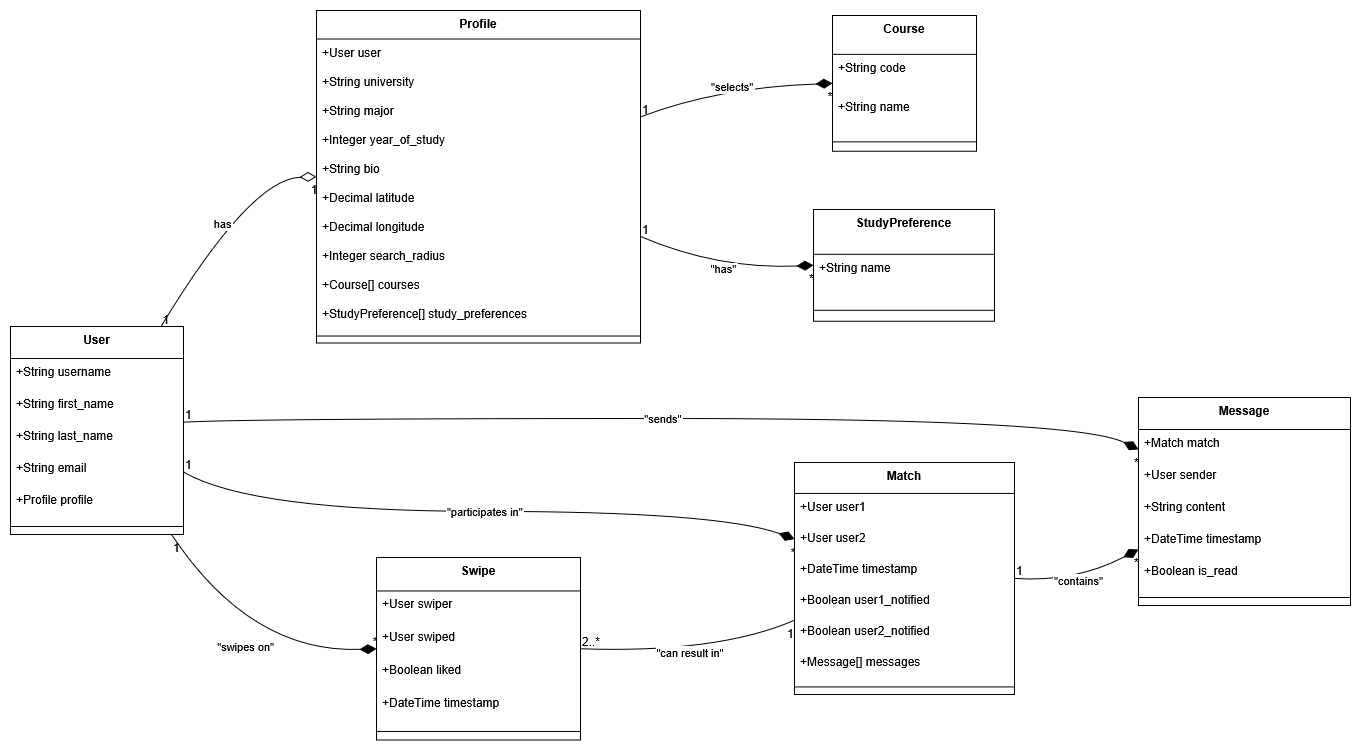

The diagram above was exported from draw.io. Its source (the exported page's mxGraphModel, read from the mxfile embedded in the PNG):
<mxGraphModel dx="1965" dy="1248" grid="1" gridSize="10" guides="1" tooltips="1" connect="1" arrows="1" fold="1" page="1" pageScale="1" pageWidth="850" pageHeight="1100" math="0" shadow="0">
  <root>
    <mxCell id="0" />
    <mxCell id="1" parent="0" />
    <mxCell id="BKlAHmL5nttowFS83ADT-1" value="User" style="swimlane;fontStyle=1;align=center;verticalAlign=top;childLayout=stackLayout;horizontal=1;startSize=32;horizontalStack=0;resizeParent=1;resizeParentMax=0;resizeLast=0;collapsible=0;marginBottom=0;" vertex="1" parent="1">
      <mxGeometry x="20" y="336" width="173" height="208" as="geometry" />
    </mxCell>
    <mxCell id="BKlAHmL5nttowFS83ADT-2" value="+String username" style="text;strokeColor=none;fillColor=none;align=left;verticalAlign=top;spacingLeft=4;spacingRight=4;overflow=hidden;rotatable=0;points=[[0,0.5],[1,0.5]];portConstraint=eastwest;" vertex="1" parent="BKlAHmL5nttowFS83ADT-1">
      <mxGeometry y="32" width="173" height="32" as="geometry" />
    </mxCell>
    <mxCell id="BKlAHmL5nttowFS83ADT-3" value="+String first_name" style="text;strokeColor=none;fillColor=none;align=left;verticalAlign=top;spacingLeft=4;spacingRight=4;overflow=hidden;rotatable=0;points=[[0,0.5],[1,0.5]];portConstraint=eastwest;" vertex="1" parent="BKlAHmL5nttowFS83ADT-1">
      <mxGeometry y="64" width="173" height="32" as="geometry" />
    </mxCell>
    <mxCell id="BKlAHmL5nttowFS83ADT-4" value="+String last_name" style="text;strokeColor=none;fillColor=none;align=left;verticalAlign=top;spacingLeft=4;spacingRight=4;overflow=hidden;rotatable=0;points=[[0,0.5],[1,0.5]];portConstraint=eastwest;" vertex="1" parent="BKlAHmL5nttowFS83ADT-1">
      <mxGeometry y="96" width="173" height="32" as="geometry" />
    </mxCell>
    <mxCell id="BKlAHmL5nttowFS83ADT-5" value="+String email" style="text;strokeColor=none;fillColor=none;align=left;verticalAlign=top;spacingLeft=4;spacingRight=4;overflow=hidden;rotatable=0;points=[[0,0.5],[1,0.5]];portConstraint=eastwest;" vertex="1" parent="BKlAHmL5nttowFS83ADT-1">
      <mxGeometry y="128" width="173" height="32" as="geometry" />
    </mxCell>
    <mxCell id="BKlAHmL5nttowFS83ADT-6" value="+Profile profile" style="text;strokeColor=none;fillColor=none;align=left;verticalAlign=top;spacingLeft=4;spacingRight=4;overflow=hidden;rotatable=0;points=[[0,0.5],[1,0.5]];portConstraint=eastwest;" vertex="1" parent="BKlAHmL5nttowFS83ADT-1">
      <mxGeometry y="160" width="173" height="32" as="geometry" />
    </mxCell>
    <mxCell id="BKlAHmL5nttowFS83ADT-7" style="line;strokeWidth=1;fillColor=none;align=left;verticalAlign=middle;spacingTop=-1;spacingLeft=3;spacingRight=3;rotatable=0;labelPosition=right;points=[];portConstraint=eastwest;strokeColor=inherit;" vertex="1" parent="BKlAHmL5nttowFS83ADT-1">
      <mxGeometry y="192" width="173" height="16" as="geometry" />
    </mxCell>
    <mxCell id="BKlAHmL5nttowFS83ADT-8" value="Profile" style="swimlane;fontStyle=1;align=center;verticalAlign=top;childLayout=stackLayout;horizontal=1;startSize=28.52173913043478;horizontalStack=0;resizeParent=1;resizeParentMax=0;resizeLast=0;collapsible=0;marginBottom=0;" vertex="1" parent="1">
      <mxGeometry x="326" y="20" width="324" height="332.52173913043475" as="geometry" />
    </mxCell>
    <mxCell id="BKlAHmL5nttowFS83ADT-9" value="+User user" style="text;strokeColor=none;fillColor=none;align=left;verticalAlign=top;spacingLeft=4;spacingRight=4;overflow=hidden;rotatable=0;points=[[0,0.5],[1,0.5]];portConstraint=eastwest;" vertex="1" parent="BKlAHmL5nttowFS83ADT-8">
      <mxGeometry y="28.52173913043478" width="324" height="29" as="geometry" />
    </mxCell>
    <mxCell id="BKlAHmL5nttowFS83ADT-10" value="+String university" style="text;strokeColor=none;fillColor=none;align=left;verticalAlign=top;spacingLeft=4;spacingRight=4;overflow=hidden;rotatable=0;points=[[0,0.5],[1,0.5]];portConstraint=eastwest;" vertex="1" parent="BKlAHmL5nttowFS83ADT-8">
      <mxGeometry y="57.52173913043478" width="324" height="29" as="geometry" />
    </mxCell>
    <mxCell id="BKlAHmL5nttowFS83ADT-11" value="+String major" style="text;strokeColor=none;fillColor=none;align=left;verticalAlign=top;spacingLeft=4;spacingRight=4;overflow=hidden;rotatable=0;points=[[0,0.5],[1,0.5]];portConstraint=eastwest;" vertex="1" parent="BKlAHmL5nttowFS83ADT-8">
      <mxGeometry y="86.52173913043478" width="324" height="29" as="geometry" />
    </mxCell>
    <mxCell id="BKlAHmL5nttowFS83ADT-12" value="+Integer year_of_study" style="text;strokeColor=none;fillColor=none;align=left;verticalAlign=top;spacingLeft=4;spacingRight=4;overflow=hidden;rotatable=0;points=[[0,0.5],[1,0.5]];portConstraint=eastwest;" vertex="1" parent="BKlAHmL5nttowFS83ADT-8">
      <mxGeometry y="115.52173913043478" width="324" height="29" as="geometry" />
    </mxCell>
    <mxCell id="BKlAHmL5nttowFS83ADT-13" value="+String bio" style="text;strokeColor=none;fillColor=none;align=left;verticalAlign=top;spacingLeft=4;spacingRight=4;overflow=hidden;rotatable=0;points=[[0,0.5],[1,0.5]];portConstraint=eastwest;" vertex="1" parent="BKlAHmL5nttowFS83ADT-8">
      <mxGeometry y="144.52173913043478" width="324" height="29" as="geometry" />
    </mxCell>
    <mxCell id="BKlAHmL5nttowFS83ADT-14" value="+Decimal latitude" style="text;strokeColor=none;fillColor=none;align=left;verticalAlign=top;spacingLeft=4;spacingRight=4;overflow=hidden;rotatable=0;points=[[0,0.5],[1,0.5]];portConstraint=eastwest;" vertex="1" parent="BKlAHmL5nttowFS83ADT-8">
      <mxGeometry y="173.52173913043478" width="324" height="29" as="geometry" />
    </mxCell>
    <mxCell id="BKlAHmL5nttowFS83ADT-15" value="+Decimal longitude" style="text;strokeColor=none;fillColor=none;align=left;verticalAlign=top;spacingLeft=4;spacingRight=4;overflow=hidden;rotatable=0;points=[[0,0.5],[1,0.5]];portConstraint=eastwest;" vertex="1" parent="BKlAHmL5nttowFS83ADT-8">
      <mxGeometry y="202.52173913043478" width="324" height="29" as="geometry" />
    </mxCell>
    <mxCell id="BKlAHmL5nttowFS83ADT-16" value="+Integer search_radius" style="text;strokeColor=none;fillColor=none;align=left;verticalAlign=top;spacingLeft=4;spacingRight=4;overflow=hidden;rotatable=0;points=[[0,0.5],[1,0.5]];portConstraint=eastwest;" vertex="1" parent="BKlAHmL5nttowFS83ADT-8">
      <mxGeometry y="231.52173913043478" width="324" height="29" as="geometry" />
    </mxCell>
    <mxCell id="BKlAHmL5nttowFS83ADT-17" value="+Course[] courses" style="text;strokeColor=none;fillColor=none;align=left;verticalAlign=top;spacingLeft=4;spacingRight=4;overflow=hidden;rotatable=0;points=[[0,0.5],[1,0.5]];portConstraint=eastwest;" vertex="1" parent="BKlAHmL5nttowFS83ADT-8">
      <mxGeometry y="260.52173913043475" width="324" height="29" as="geometry" />
    </mxCell>
    <mxCell id="BKlAHmL5nttowFS83ADT-18" value="+StudyPreference[] study_preferences" style="text;strokeColor=none;fillColor=none;align=left;verticalAlign=top;spacingLeft=4;spacingRight=4;overflow=hidden;rotatable=0;points=[[0,0.5],[1,0.5]];portConstraint=eastwest;" vertex="1" parent="BKlAHmL5nttowFS83ADT-8">
      <mxGeometry y="289.52173913043475" width="324" height="29" as="geometry" />
    </mxCell>
    <mxCell id="BKlAHmL5nttowFS83ADT-19" style="line;strokeWidth=1;fillColor=none;align=left;verticalAlign=middle;spacingTop=-1;spacingLeft=3;spacingRight=3;rotatable=0;labelPosition=right;points=[];portConstraint=eastwest;strokeColor=inherit;" vertex="1" parent="BKlAHmL5nttowFS83ADT-8">
      <mxGeometry y="318.52173913043475" width="324" height="14" as="geometry" />
    </mxCell>
    <mxCell id="BKlAHmL5nttowFS83ADT-20" value="Course" style="swimlane;fontStyle=1;align=center;verticalAlign=top;childLayout=stackLayout;horizontal=1;startSize=38.857142857142854;horizontalStack=0;resizeParent=1;resizeParentMax=0;resizeLast=0;collapsible=0;marginBottom=0;" vertex="1" parent="1">
      <mxGeometry x="842" y="25" width="144" height="135.85714285714286" as="geometry" />
    </mxCell>
    <mxCell id="BKlAHmL5nttowFS83ADT-21" value="+String code" style="text;strokeColor=none;fillColor=none;align=left;verticalAlign=top;spacingLeft=4;spacingRight=4;overflow=hidden;rotatable=0;points=[[0,0.5],[1,0.5]];portConstraint=eastwest;" vertex="1" parent="BKlAHmL5nttowFS83ADT-20">
      <mxGeometry y="38.857142857142854" width="144" height="39" as="geometry" />
    </mxCell>
    <mxCell id="BKlAHmL5nttowFS83ADT-22" value="+String name" style="text;strokeColor=none;fillColor=none;align=left;verticalAlign=top;spacingLeft=4;spacingRight=4;overflow=hidden;rotatable=0;points=[[0,0.5],[1,0.5]];portConstraint=eastwest;" vertex="1" parent="BKlAHmL5nttowFS83ADT-20">
      <mxGeometry y="77.85714285714286" width="144" height="39" as="geometry" />
    </mxCell>
    <mxCell id="BKlAHmL5nttowFS83ADT-23" style="line;strokeWidth=1;fillColor=none;align=left;verticalAlign=middle;spacingTop=-1;spacingLeft=3;spacingRight=3;rotatable=0;labelPosition=right;points=[];portConstraint=eastwest;strokeColor=inherit;" vertex="1" parent="BKlAHmL5nttowFS83ADT-20">
      <mxGeometry y="116.85714285714286" width="144" height="19" as="geometry" />
    </mxCell>
    <mxCell id="BKlAHmL5nttowFS83ADT-24" value="StudyPreference" style="swimlane;fontStyle=1;align=center;verticalAlign=top;childLayout=stackLayout;horizontal=1;startSize=44.8;horizontalStack=0;resizeParent=1;resizeParentMax=0;resizeLast=0;collapsible=0;marginBottom=0;" vertex="1" parent="1">
      <mxGeometry x="823" y="219" width="181" height="111.8" as="geometry" />
    </mxCell>
    <mxCell id="BKlAHmL5nttowFS83ADT-25" value="+String name" style="text;strokeColor=none;fillColor=none;align=left;verticalAlign=top;spacingLeft=4;spacingRight=4;overflow=hidden;rotatable=0;points=[[0,0.5],[1,0.5]];portConstraint=eastwest;" vertex="1" parent="BKlAHmL5nttowFS83ADT-24">
      <mxGeometry y="44.8" width="181" height="45" as="geometry" />
    </mxCell>
    <mxCell id="BKlAHmL5nttowFS83ADT-26" style="line;strokeWidth=1;fillColor=none;align=left;verticalAlign=middle;spacingTop=-1;spacingLeft=3;spacingRight=3;rotatable=0;labelPosition=right;points=[];portConstraint=eastwest;strokeColor=inherit;" vertex="1" parent="BKlAHmL5nttowFS83ADT-24">
      <mxGeometry y="89.8" width="181" height="22" as="geometry" />
    </mxCell>
    <mxCell id="BKlAHmL5nttowFS83ADT-27" value="Swipe" style="swimlane;fontStyle=1;align=center;verticalAlign=top;childLayout=stackLayout;horizontal=1;startSize=33.45454545454545;horizontalStack=0;resizeParent=1;resizeParentMax=0;resizeLast=0;collapsible=0;marginBottom=0;" vertex="1" parent="1">
      <mxGeometry x="386" y="567" width="204" height="182.45454545454544" as="geometry" />
    </mxCell>
    <mxCell id="BKlAHmL5nttowFS83ADT-28" value="+User swiper" style="text;strokeColor=none;fillColor=none;align=left;verticalAlign=top;spacingLeft=4;spacingRight=4;overflow=hidden;rotatable=0;points=[[0,0.5],[1,0.5]];portConstraint=eastwest;" vertex="1" parent="BKlAHmL5nttowFS83ADT-27">
      <mxGeometry y="33.45454545454545" width="204" height="33" as="geometry" />
    </mxCell>
    <mxCell id="BKlAHmL5nttowFS83ADT-29" value="+User swiped" style="text;strokeColor=none;fillColor=none;align=left;verticalAlign=top;spacingLeft=4;spacingRight=4;overflow=hidden;rotatable=0;points=[[0,0.5],[1,0.5]];portConstraint=eastwest;" vertex="1" parent="BKlAHmL5nttowFS83ADT-27">
      <mxGeometry y="66.45454545454545" width="204" height="33" as="geometry" />
    </mxCell>
    <mxCell id="BKlAHmL5nttowFS83ADT-30" value="+Boolean liked" style="text;strokeColor=none;fillColor=none;align=left;verticalAlign=top;spacingLeft=4;spacingRight=4;overflow=hidden;rotatable=0;points=[[0,0.5],[1,0.5]];portConstraint=eastwest;" vertex="1" parent="BKlAHmL5nttowFS83ADT-27">
      <mxGeometry y="99.45454545454545" width="204" height="33" as="geometry" />
    </mxCell>
    <mxCell id="BKlAHmL5nttowFS83ADT-31" value="+DateTime timestamp" style="text;strokeColor=none;fillColor=none;align=left;verticalAlign=top;spacingLeft=4;spacingRight=4;overflow=hidden;rotatable=0;points=[[0,0.5],[1,0.5]];portConstraint=eastwest;" vertex="1" parent="BKlAHmL5nttowFS83ADT-27">
      <mxGeometry y="132.45454545454544" width="204" height="33" as="geometry" />
    </mxCell>
    <mxCell id="BKlAHmL5nttowFS83ADT-32" style="line;strokeWidth=1;fillColor=none;align=left;verticalAlign=middle;spacingTop=-1;spacingLeft=3;spacingRight=3;rotatable=0;labelPosition=right;points=[];portConstraint=eastwest;strokeColor=inherit;" vertex="1" parent="BKlAHmL5nttowFS83ADT-27">
      <mxGeometry y="165.45454545454544" width="204" height="17" as="geometry" />
    </mxCell>
    <mxCell id="BKlAHmL5nttowFS83ADT-33" value="Match" style="swimlane;fontStyle=1;align=center;verticalAlign=top;childLayout=stackLayout;horizontal=1;startSize=30.933333333333334;horizontalStack=0;resizeParent=1;resizeParentMax=0;resizeLast=0;collapsible=0;marginBottom=0;" vertex="1" parent="1">
      <mxGeometry x="804" y="472" width="220" height="231.93333333333334" as="geometry" />
    </mxCell>
    <mxCell id="BKlAHmL5nttowFS83ADT-34" value="+User user1" style="text;strokeColor=none;fillColor=none;align=left;verticalAlign=top;spacingLeft=4;spacingRight=4;overflow=hidden;rotatable=0;points=[[0,0.5],[1,0.5]];portConstraint=eastwest;" vertex="1" parent="BKlAHmL5nttowFS83ADT-33">
      <mxGeometry y="30.933333333333334" width="220" height="31" as="geometry" />
    </mxCell>
    <mxCell id="BKlAHmL5nttowFS83ADT-35" value="+User user2" style="text;strokeColor=none;fillColor=none;align=left;verticalAlign=top;spacingLeft=4;spacingRight=4;overflow=hidden;rotatable=0;points=[[0,0.5],[1,0.5]];portConstraint=eastwest;" vertex="1" parent="BKlAHmL5nttowFS83ADT-33">
      <mxGeometry y="61.93333333333334" width="220" height="31" as="geometry" />
    </mxCell>
    <mxCell id="BKlAHmL5nttowFS83ADT-36" value="+DateTime timestamp" style="text;strokeColor=none;fillColor=none;align=left;verticalAlign=top;spacingLeft=4;spacingRight=4;overflow=hidden;rotatable=0;points=[[0,0.5],[1,0.5]];portConstraint=eastwest;" vertex="1" parent="BKlAHmL5nttowFS83ADT-33">
      <mxGeometry y="92.93333333333334" width="220" height="31" as="geometry" />
    </mxCell>
    <mxCell id="BKlAHmL5nttowFS83ADT-37" value="+Boolean user1_notified" style="text;strokeColor=none;fillColor=none;align=left;verticalAlign=top;spacingLeft=4;spacingRight=4;overflow=hidden;rotatable=0;points=[[0,0.5],[1,0.5]];portConstraint=eastwest;" vertex="1" parent="BKlAHmL5nttowFS83ADT-33">
      <mxGeometry y="123.93333333333334" width="220" height="31" as="geometry" />
    </mxCell>
    <mxCell id="BKlAHmL5nttowFS83ADT-38" value="+Boolean user2_notified" style="text;strokeColor=none;fillColor=none;align=left;verticalAlign=top;spacingLeft=4;spacingRight=4;overflow=hidden;rotatable=0;points=[[0,0.5],[1,0.5]];portConstraint=eastwest;" vertex="1" parent="BKlAHmL5nttowFS83ADT-33">
      <mxGeometry y="154.93333333333334" width="220" height="31" as="geometry" />
    </mxCell>
    <mxCell id="BKlAHmL5nttowFS83ADT-39" value="+Message[] messages" style="text;strokeColor=none;fillColor=none;align=left;verticalAlign=top;spacingLeft=4;spacingRight=4;overflow=hidden;rotatable=0;points=[[0,0.5],[1,0.5]];portConstraint=eastwest;" vertex="1" parent="BKlAHmL5nttowFS83ADT-33">
      <mxGeometry y="185.93333333333334" width="220" height="31" as="geometry" />
    </mxCell>
    <mxCell id="BKlAHmL5nttowFS83ADT-40" style="line;strokeWidth=1;fillColor=none;align=left;verticalAlign=middle;spacingTop=-1;spacingLeft=3;spacingRight=3;rotatable=0;labelPosition=right;points=[];portConstraint=eastwest;strokeColor=inherit;" vertex="1" parent="BKlAHmL5nttowFS83ADT-33">
      <mxGeometry y="216.93333333333334" width="220" height="15" as="geometry" />
    </mxCell>
    <mxCell id="BKlAHmL5nttowFS83ADT-41" value="Message" style="swimlane;fontStyle=1;align=center;verticalAlign=top;childLayout=stackLayout;horizontal=1;startSize=32;horizontalStack=0;resizeParent=1;resizeParentMax=0;resizeLast=0;collapsible=0;marginBottom=0;" vertex="1" parent="1">
      <mxGeometry x="1148" y="407" width="212" height="208" as="geometry" />
    </mxCell>
    <mxCell id="BKlAHmL5nttowFS83ADT-42" value="+Match match" style="text;strokeColor=none;fillColor=none;align=left;verticalAlign=top;spacingLeft=4;spacingRight=4;overflow=hidden;rotatable=0;points=[[0,0.5],[1,0.5]];portConstraint=eastwest;" vertex="1" parent="BKlAHmL5nttowFS83ADT-41">
      <mxGeometry y="32" width="212" height="32" as="geometry" />
    </mxCell>
    <mxCell id="BKlAHmL5nttowFS83ADT-43" value="+User sender" style="text;strokeColor=none;fillColor=none;align=left;verticalAlign=top;spacingLeft=4;spacingRight=4;overflow=hidden;rotatable=0;points=[[0,0.5],[1,0.5]];portConstraint=eastwest;" vertex="1" parent="BKlAHmL5nttowFS83ADT-41">
      <mxGeometry y="64" width="212" height="32" as="geometry" />
    </mxCell>
    <mxCell id="BKlAHmL5nttowFS83ADT-44" value="+String content" style="text;strokeColor=none;fillColor=none;align=left;verticalAlign=top;spacingLeft=4;spacingRight=4;overflow=hidden;rotatable=0;points=[[0,0.5],[1,0.5]];portConstraint=eastwest;" vertex="1" parent="BKlAHmL5nttowFS83ADT-41">
      <mxGeometry y="96" width="212" height="32" as="geometry" />
    </mxCell>
    <mxCell id="BKlAHmL5nttowFS83ADT-45" value="+DateTime timestamp" style="text;strokeColor=none;fillColor=none;align=left;verticalAlign=top;spacingLeft=4;spacingRight=4;overflow=hidden;rotatable=0;points=[[0,0.5],[1,0.5]];portConstraint=eastwest;" vertex="1" parent="BKlAHmL5nttowFS83ADT-41">
      <mxGeometry y="128" width="212" height="32" as="geometry" />
    </mxCell>
    <mxCell id="BKlAHmL5nttowFS83ADT-46" value="+Boolean is_read" style="text;strokeColor=none;fillColor=none;align=left;verticalAlign=top;spacingLeft=4;spacingRight=4;overflow=hidden;rotatable=0;points=[[0,0.5],[1,0.5]];portConstraint=eastwest;" vertex="1" parent="BKlAHmL5nttowFS83ADT-41">
      <mxGeometry y="160" width="212" height="32" as="geometry" />
    </mxCell>
    <mxCell id="BKlAHmL5nttowFS83ADT-47" style="line;strokeWidth=1;fillColor=none;align=left;verticalAlign=middle;spacingTop=-1;spacingLeft=3;spacingRight=3;rotatable=0;labelPosition=right;points=[];portConstraint=eastwest;strokeColor=inherit;" vertex="1" parent="BKlAHmL5nttowFS83ADT-41">
      <mxGeometry y="192" width="212" height="16" as="geometry" />
    </mxCell>
    <mxCell id="BKlAHmL5nttowFS83ADT-48" value="has" style="curved=1;startArrow=none;endArrow=diamondThin;endSize=14;endFill=0;exitX=0.87;exitY=0;entryX=0;entryY=0.5;rounded=0;" edge="1" parent="1" source="BKlAHmL5nttowFS83ADT-1" target="BKlAHmL5nttowFS83ADT-8">
      <mxGeometry relative="1" as="geometry">
        <Array as="points">
          <mxPoint x="260" y="188" />
        </Array>
      </mxGeometry>
    </mxCell>
    <mxCell id="BKlAHmL5nttowFS83ADT-49" value="1" style="edgeLabel;resizable=0;labelBackgroundColor=none;fontSize=12;align=left;verticalAlign=bottom;" vertex="1" parent="BKlAHmL5nttowFS83ADT-48">
      <mxGeometry x="-1" relative="1" as="geometry" />
    </mxCell>
    <mxCell id="BKlAHmL5nttowFS83ADT-50" value="1" style="edgeLabel;resizable=0;labelBackgroundColor=none;fontSize=12;align=right;verticalAlign=top;" vertex="1" parent="BKlAHmL5nttowFS83ADT-48">
      <mxGeometry x="1" relative="1" as="geometry" />
    </mxCell>
    <mxCell id="BKlAHmL5nttowFS83ADT-51" value="&quot;swipes on&quot;" style="curved=1;startArrow=none;endArrow=diamondThin;endSize=14;endFill=1;exitX=0.93;exitY=1;entryX=0;entryY=0.5;rounded=0;" edge="1" parent="1" source="BKlAHmL5nttowFS83ADT-1" target="BKlAHmL5nttowFS83ADT-27">
      <mxGeometry relative="1" as="geometry">
        <Array as="points">
          <mxPoint x="260" y="663" />
        </Array>
      </mxGeometry>
    </mxCell>
    <mxCell id="BKlAHmL5nttowFS83ADT-52" value="1" style="edgeLabel;resizable=0;labelBackgroundColor=none;fontSize=12;align=left;verticalAlign=top;" vertex="1" parent="BKlAHmL5nttowFS83ADT-51">
      <mxGeometry x="-1" relative="1" as="geometry" />
    </mxCell>
    <mxCell id="BKlAHmL5nttowFS83ADT-53" value="*" style="edgeLabel;resizable=0;labelBackgroundColor=none;fontSize=12;align=right;verticalAlign=bottom;" vertex="1" parent="BKlAHmL5nttowFS83ADT-51">
      <mxGeometry x="1" relative="1" as="geometry" />
    </mxCell>
    <mxCell id="BKlAHmL5nttowFS83ADT-54" value="&quot;participates in&quot;" style="curved=1;startArrow=none;endArrow=diamondThin;endSize=14;endFill=1;exitX=1;exitY=0.7;entryX=0;entryY=0.33;rounded=0;" edge="1" parent="1" source="BKlAHmL5nttowFS83ADT-1" target="BKlAHmL5nttowFS83ADT-33">
      <mxGeometry relative="1" as="geometry">
        <Array as="points">
          <mxPoint x="260" y="521" />
          <mxPoint x="727" y="521" />
        </Array>
      </mxGeometry>
    </mxCell>
    <mxCell id="BKlAHmL5nttowFS83ADT-55" value="1" style="edgeLabel;resizable=0;labelBackgroundColor=none;fontSize=12;align=left;verticalAlign=bottom;" vertex="1" parent="BKlAHmL5nttowFS83ADT-54">
      <mxGeometry x="-1" relative="1" as="geometry" />
    </mxCell>
    <mxCell id="BKlAHmL5nttowFS83ADT-56" value="*" style="edgeLabel;resizable=0;labelBackgroundColor=none;fontSize=12;align=right;verticalAlign=top;" vertex="1" parent="BKlAHmL5nttowFS83ADT-54">
      <mxGeometry x="1" relative="1" as="geometry" />
    </mxCell>
    <mxCell id="BKlAHmL5nttowFS83ADT-57" value="&quot;sends&quot;" style="curved=1;startArrow=none;endArrow=diamondThin;endSize=14;endFill=1;exitX=1;exitY=0.46;entryX=0;entryY=0.25;rounded=0;" edge="1" parent="1" source="BKlAHmL5nttowFS83ADT-1" target="BKlAHmL5nttowFS83ADT-41">
      <mxGeometry relative="1" as="geometry">
        <Array as="points">
          <mxPoint x="260" y="428" />
          <mxPoint x="1085" y="428" />
        </Array>
      </mxGeometry>
    </mxCell>
    <mxCell id="BKlAHmL5nttowFS83ADT-58" value="1" style="edgeLabel;resizable=0;labelBackgroundColor=none;fontSize=12;align=left;verticalAlign=bottom;" vertex="1" parent="BKlAHmL5nttowFS83ADT-57">
      <mxGeometry x="-1" relative="1" as="geometry" />
    </mxCell>
    <mxCell id="BKlAHmL5nttowFS83ADT-59" value="*" style="edgeLabel;resizable=0;labelBackgroundColor=none;fontSize=12;align=right;verticalAlign=top;" vertex="1" parent="BKlAHmL5nttowFS83ADT-57">
      <mxGeometry x="1" relative="1" as="geometry" />
    </mxCell>
    <mxCell id="BKlAHmL5nttowFS83ADT-60" value="&quot;selects&quot;" style="curved=1;startArrow=none;endArrow=diamondThin;endSize=14;endFill=1;exitX=1;exitY=0.32;entryX=0;entryY=0.5;rounded=0;" edge="1" parent="1" source="BKlAHmL5nttowFS83ADT-8" target="BKlAHmL5nttowFS83ADT-20">
      <mxGeometry relative="1" as="geometry">
        <Array as="points">
          <mxPoint x="727" y="97" />
        </Array>
      </mxGeometry>
    </mxCell>
    <mxCell id="BKlAHmL5nttowFS83ADT-61" value="1" style="edgeLabel;resizable=0;labelBackgroundColor=none;fontSize=12;align=left;verticalAlign=bottom;" vertex="1" parent="BKlAHmL5nttowFS83ADT-60">
      <mxGeometry x="-1" relative="1" as="geometry" />
    </mxCell>
    <mxCell id="BKlAHmL5nttowFS83ADT-62" value="*" style="edgeLabel;resizable=0;labelBackgroundColor=none;fontSize=12;align=right;verticalAlign=top;" vertex="1" parent="BKlAHmL5nttowFS83ADT-60">
      <mxGeometry x="1" relative="1" as="geometry" />
    </mxCell>
    <mxCell id="BKlAHmL5nttowFS83ADT-63" value="&quot;has&quot;" style="curved=1;startArrow=none;endArrow=diamondThin;endSize=14;endFill=1;exitX=1;exitY=0.68;entryX=0;entryY=0.5;rounded=0;" edge="1" parent="1" source="BKlAHmL5nttowFS83ADT-8" target="BKlAHmL5nttowFS83ADT-24">
      <mxGeometry relative="1" as="geometry">
        <Array as="points">
          <mxPoint x="727" y="279" />
        </Array>
      </mxGeometry>
    </mxCell>
    <mxCell id="BKlAHmL5nttowFS83ADT-64" value="1" style="edgeLabel;resizable=0;labelBackgroundColor=none;fontSize=12;align=left;verticalAlign=bottom;" vertex="1" parent="BKlAHmL5nttowFS83ADT-63">
      <mxGeometry x="-1" relative="1" as="geometry" />
    </mxCell>
    <mxCell id="BKlAHmL5nttowFS83ADT-65" value="*" style="edgeLabel;resizable=0;labelBackgroundColor=none;fontSize=12;align=right;verticalAlign=top;" vertex="1" parent="BKlAHmL5nttowFS83ADT-63">
      <mxGeometry x="1" relative="1" as="geometry" />
    </mxCell>
    <mxCell id="BKlAHmL5nttowFS83ADT-66" value="&quot;can result in&quot;" style="curved=1;startArrow=none;endArrow=none;exitX=1;exitY=0.5;entryX=0;entryY=0.68;rounded=0;" edge="1" parent="1" source="BKlAHmL5nttowFS83ADT-27" target="BKlAHmL5nttowFS83ADT-33">
      <mxGeometry relative="1" as="geometry">
        <Array as="points">
          <mxPoint x="727" y="663" />
        </Array>
      </mxGeometry>
    </mxCell>
    <mxCell id="BKlAHmL5nttowFS83ADT-67" value="2..*" style="edgeLabel;resizable=0;labelBackgroundColor=none;fontSize=12;align=left;verticalAlign=bottom;" vertex="1" parent="BKlAHmL5nttowFS83ADT-66">
      <mxGeometry x="-1" relative="1" as="geometry" />
    </mxCell>
    <mxCell id="BKlAHmL5nttowFS83ADT-68" value="1" style="edgeLabel;resizable=0;labelBackgroundColor=none;fontSize=12;align=right;verticalAlign=top;" vertex="1" parent="BKlAHmL5nttowFS83ADT-66">
      <mxGeometry x="1" relative="1" as="geometry" />
    </mxCell>
    <mxCell id="BKlAHmL5nttowFS83ADT-69" value="&quot;contains&quot;" style="curved=1;startArrow=none;endArrow=diamondThin;endSize=14;endFill=1;exitX=1;exitY=0.5;entryX=0;entryY=0.73;rounded=0;" edge="1" parent="1" source="BKlAHmL5nttowFS83ADT-33" target="BKlAHmL5nttowFS83ADT-41">
      <mxGeometry relative="1" as="geometry">
        <Array as="points">
          <mxPoint x="1085" y="592" />
        </Array>
      </mxGeometry>
    </mxCell>
    <mxCell id="BKlAHmL5nttowFS83ADT-70" value="1" style="edgeLabel;resizable=0;labelBackgroundColor=none;fontSize=12;align=left;verticalAlign=bottom;" vertex="1" parent="BKlAHmL5nttowFS83ADT-69">
      <mxGeometry x="-1" relative="1" as="geometry" />
    </mxCell>
    <mxCell id="BKlAHmL5nttowFS83ADT-71" value="*" style="edgeLabel;resizable=0;labelBackgroundColor=none;fontSize=12;align=right;verticalAlign=top;" vertex="1" parent="BKlAHmL5nttowFS83ADT-69">
      <mxGeometry x="1" relative="1" as="geometry" />
    </mxCell>
  </root>
</mxGraphModel>